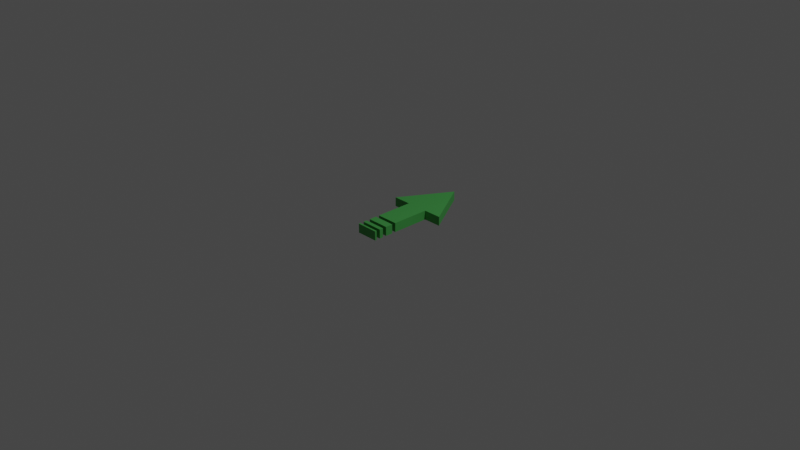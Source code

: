 # Source: jumpboost_arrow.blend  (saved by Blender 2.92.15; exported with 4.5.12 LTS)
import bpy
from mathutils import Matrix  # noqa: F401  (used for matrix-valued properties, if any)

bpy.ops.wm.read_factory_settings(use_empty=True)
scene = bpy.context.scene
scene.name = 'Scene'

# ---- collections
col_collection = bpy.data.collections.new('Collection'); scene.collection.children.link(col_collection)

# ---- materials (node trees are filled in below, after node groups)
mat_scene___root_001 = bpy.data.materials.new('Scene_-_Root.001')
mat_scene___root_001.use_transparent_shadow = False
mat_scene___root_001.diffuse_color = (0.07962, 0.4281, 0.09406, 1.0)

# ---- material node trees
mat_scene___root_001.use_nodes = True; mat_scene___root_001.node_tree.nodes.clear()
_N = mat_scene___root_001.node_tree.nodes; _L = mat_scene___root_001.node_tree.links
n0 = _N.new('ShaderNodeBsdfPrincipled'); n0.name = 'Principled BSDF'; n0.location = (10, 300)
n0.distribution = 'GGX'
n0.subsurface_method = 'BURLEY'
n0.inputs[0].default_value = (0.07962, 0.4281, 0.09406, 1.0)
n0.inputs[1].default_value = 0.5078
n0.inputs[2].default_value = 0.6
n0.inputs[3].default_value = 1.45
n0.inputs[27].default_value = (0.0, 0.0, 0.0, 1.0)
n0.inputs[28].default_value = 1.0
n1 = _N.new('ShaderNodeOutputMaterial'); n1.name = 'Material Output'; n1.location = (320, 270)
_L.new(n0.outputs[0], n1.inputs[0])
n1.is_active_output = True

# ---- world
world_world = bpy.data.worlds.new('World'); scene.world = world_world
world_world.use_nodes = True; world_world.node_tree.nodes.clear()
_N = world_world.node_tree.nodes; _L = world_world.node_tree.links
n0 = _N.new('ShaderNodeOutputWorld'); n0.name = 'World Output'; n0.location = (300, 300)
n1 = _N.new('ShaderNodeBackground'); n1.name = 'Background'; n1.location = (10, 300)
n1.inputs[0].default_value = (0.05088, 0.05088, 0.05088, 1.0)
_L.new(n1.outputs[0], n0.inputs[0])
n0.is_active_output = True
world_world.color = (0.05088, 0.05088, 0.05088)
world_world.use_sun_shadow = False
world_world.sun_shadow_jitter_overblur = 0.0

# ---- cameras
cam_camera = bpy.data.cameras.new('Camera')
cam_camera.clip_end = 100.0
cam_camera.ortho_scale = 7.314

# ---- lights
light_light = bpy.data.lights.new('Light', 'POINT')
light_light.transmission_factor = 0.0
light_light.energy = 1000.0
light_light.shadow_soft_size = 0.1
light_light.shadow_maximum_resolution = 0.006
light_light.use_absolute_resolution = True

# ---- meshes
me_cube__0 = bpy.data.meshes.new('Cube__0')
me_cube__0.from_pydata([(-0.1, -0.5, 0.8), (-0.1, -0.5, -0.8), (-0.1, -1.6, 0.0), (0.1, -0.5, -0.8), (0.1, -0.5, 0.8), (0.1, -1.6, 0.0), (0.1, 0.3333, -0.3), (0.1, 0.0, -0.3), (-0.1, 0.0, -0.3), (-0.1, 0.3333, -0.3), (0.1, 0.3333, 0.3), (0.1, 0.0, 0.3), (0.1, 0.0, -0.3), (0.1, 0.3333, -0.3), (-0.1, 0.3333, 0.3), (-0.1, 0.0, 0.3), (0.1, 0.0, 0.3), (0.1, 0.3333, 0.3), (-0.1, 0.3333, -0.3), (-0.1, 0.0, -0.3), (-0.1, 0.0, 0.3), (-0.1, 0.3333, 0.3), (-0.1, 0.75, -0.3), (-0.1, 0.6667, -0.3), (-0.1, 0.6667, 0.3), (-0.1, 0.75, 0.3), (-0.1, 0.75, 0.3), (-0.1, 0.6667, 0.3), (0.1, 0.6667, 0.3), (0.1, 0.75, 0.3), (0.1, 0.75, 0.3), (0.1, 0.6667, 0.3), (0.1, 0.6667, -0.3), (0.1, 0.75, -0.3), (0.1, 0.75, -0.3), (0.1, 0.6667, -0.3), (-0.1, 0.6667, -0.3), (-0.1, 0.75, -0.3), (0.1, 0.5833, -0.3), (0.1, 0.5, -0.3), (-0.1, 0.5, -0.3), (-0.1, 0.5833, -0.3), (0.1, 0.5833, 0.3), (0.1, 0.5, 0.3), (0.1, 0.5, -0.3), (0.1, 0.5833, -0.3), (-0.1, 0.5833, 0.3), (-0.1, 0.5, 0.3), (0.1, 0.5, 0.3), (0.1, 0.5833, 0.3), (-0.1, 0.5833, -0.3), (-0.1, 0.5, -0.3), (-0.1, 0.5, 0.3), (-0.1, 0.5833, 0.3), (0.1, 0.875, -0.3), (0.1, 0.8333, -0.3), (-0.1, 0.8333, -0.3), (-0.1, 0.875, -0.3), (0.1, 0.875, 0.3), (0.1, 0.8333, 0.3), (0.1, 0.8333, -0.3), (0.1, 0.875, -0.3), (-0.1, 0.875, 0.3), (-0.1, 0.8333, 0.3), (0.1, 0.8333, 0.3), (0.1, 0.875, 0.3), (-0.1, 0.875, -0.3), (-0.1, 0.8333, -0.3), (-0.1, 0.8333, 0.3), (-0.1, 0.875, 0.3), (0.1, 0.4167, -0.3), (-0.1, 0.4167, -0.3), (0.1, 0.4167, 0.3), (0.1, 0.4167, -0.3), (-0.1, 0.4167, 0.3), (0.1, 0.4167, 0.3), (-0.1, 0.4167, -0.3), (-0.1, 0.4167, 0.3), (0.1, 0.4167, -0.3), (0.1, 0.4167, 0.3), (-0.1, 0.4167, 0.3), (-0.1, 0.4167, -0.3), (-0.1, 0.5833, -0.3), (-0.1, 0.5833, 0.3), (0.1, 0.5833, 0.3), (0.1, 0.5833, -0.3), (-0.1, 0.6667, -0.3), (0.1, 0.6667, -0.3), (0.1, 0.6667, 0.3), (-0.1, 0.6667, 0.3), (0.1, 0.75, -0.3), (-0.1, 0.75, -0.3), (-0.1, 0.75, 0.3), (0.1, 0.75, 0.3), (-0.1, 0.875, -0.3), (-0.1, 0.875, 0.3), (0.1, 0.875, 0.3), (0.1, 0.875, -0.3), (0.1, 0.8333, -0.3), (0.1, 0.8333, 0.3), (-0.1, 0.8333, 0.3), (-0.1, 0.8333, -0.3), (-0.1, 0.3333, -0.3), (-0.1, 0.3333, 0.3), (0.1, 0.3333, 0.3), (0.1, 0.3333, -0.3), (0.1, -0.5, -0.3), (-0.1, -0.5, -0.3), (0.1, -0.5, 0.3), (0.1, -0.5, -0.3), (-0.1, -0.5, 0.3), (0.1, -0.5, 0.3), (-0.1, -0.5, -0.3), (-0.1, -0.5, 0.3), (0.1, -0.5, 0.3), (-0.1, -0.5, 0.3), (-0.1, -0.5, 0.8), (0.1, -0.5, 0.8), (-0.1, -0.5, -0.3), (0.1, -0.5, -0.3), (0.1, -0.5, -0.8), (-0.1, -0.5, -0.8), (0.1, -0.5, 0.8), (-0.1, -0.5, 0.8), (-0.1, -1.6, 0.0), (0.1, -1.6, 0.0), (-0.1, -0.5, -0.8), (0.1, -0.5, -0.8), (0.1, -1.6, 0.0), (-0.1, -1.6, 0.0)], [], [(0, 1, 2), (3, 4, 5), (6, 7, 8), (6, 8, 9), (10, 11, 12), (10, 12, 13), (14, 15, 16), (14, 16, 17), (18, 19, 20), (18, 20, 21), (22, 23, 24), (22, 24, 25), (26, 27, 28), (26, 28, 29), (30, 31, 32), (30, 32, 33), (34, 35, 36), (34, 36, 37), (38, 39, 40), (38, 40, 41), (42, 43, 44), (42, 44, 45), (46, 47, 48), (46, 48, 49), (50, 51, 52), (50, 52, 53), (54, 55, 56), (54, 56, 57), (58, 59, 60), (58, 60, 61), (62, 63, 64), (62, 64, 65), (66, 67, 68), (66, 68, 69), (39, 70, 71), (39, 71, 40), (43, 72, 73), (43, 73, 44), (47, 74, 75), (47, 75, 48), (51, 76, 77), (51, 77, 52), (78, 79, 80), (78, 80, 81), (82, 83, 84), (82, 84, 85), (86, 87, 88), (86, 88, 89), (90, 91, 92), (90, 92, 93), (94, 95, 96), (94, 96, 97), (98, 99, 100), (98, 100, 101), (102, 103, 104), (102, 104, 105), (7, 106, 107), (7, 107, 8), (11, 108, 109), (11, 109, 12), (15, 110, 111), (15, 111, 16), (19, 112, 113), (19, 113, 20), (114, 115, 116), (114, 116, 117), (118, 119, 120), (118, 120, 121), (122, 123, 124), (122, 124, 125), (126, 127, 128), (126, 128, 129)])
_uv = me_cube__0.uv_layers.new(name='UVMap')
_uv.uv.foreach_set('vector', [0.3952, 0.6631, 0.8601, 1.0, 0.8601, 0.5131, 0.3952, 1.0, 0.3952, 0.4272, 0.0, 0.7136, 0.1437, 0.4272, 0.1437, 0.3079, 0.07186, 0.3079, 0.1437, 0.4272, 0.07186, 0.3079, 0.07186, 0.4272, 0.3952, 0.2148, 0.3952, 0.3341, 0.6108, 0.3341, 0.3952, 0.2148, 0.6108, 0.3341, 0.6108, 0.2148, 0.07186, 0.4272, 0.07186, 0.3079, 5.354e-09, 0.3079, 0.07186, 0.4272, 5.354e-09, 0.3079, 0.0, 0.4272, 0.8263, 0.5131, 0.8263, 0.3938, 0.6108, 0.3938, 0.8263, 0.5131, 0.6108, 0.3938, 0.6108, 0.5131, 1.0, 0.2983, 0.9701, 0.2983, 0.9701, 0.5131, 1.0, 0.2983, 0.9701, 0.5131, 1.0, 0.5131, 0.1737, 0.2125, 0.2036, 0.2125, 0.2036, 0.1409, 0.1737, 0.2125, 0.2036, 0.1409, 0.1737, 0.1409, 0.3952, 0.2125, 0.3653, 0.2125, 0.3653, 0.4272, 0.3952, 0.2125, 0.3653, 0.4272, 0.3952, 0.4272, 0.1437, 0.2125, 0.1737, 0.2125, 0.1737, 0.1409, 0.1437, 0.2125, 0.1737, 0.1409, 0.1437, 0.1409, 0.6826, 0.2148, 0.7126, 0.2148, 0.7126, 0.1432, 0.6826, 0.2148, 0.7126, 0.1432, 0.6826, 0.1432, 0.932, 0.7852, 0.9619, 0.7852, 0.9619, 0.5704, 0.932, 0.7852, 0.9619, 0.5704, 0.932, 0.5704, 0.7425, 0.2148, 0.7725, 0.2148, 0.7725, 0.1432, 0.7425, 0.2148, 0.7725, 0.1432, 0.7425, 0.1432, 0.9918, 0.7852, 0.9619, 0.7852, 0.9619, 1.0, 0.9918, 0.7852, 0.9619, 1.0, 0.9918, 1.0, 0.2036, 0.2125, 0.2186, 0.2125, 0.2186, 0.1409, 0.2036, 0.2125, 0.2186, 0.1409, 0.2036, 0.1409, 0.985, 0.08353, 0.9701, 0.08353, 0.9701, 0.2983, 0.985, 0.08353, 0.9701, 0.2983, 0.985, 0.2983, 0.8114, 0.2148, 0.8263, 0.2148, 0.8263, 0.1432, 0.8114, 0.2148, 0.8263, 0.1432, 0.8114, 0.1432, 1.0, 0.08353, 0.985, 0.08353, 0.985, 0.2983, 1.0, 0.08353, 0.985, 0.2983, 1.0, 0.2983, 0.7126, 0.2148, 0.7425, 0.2148, 0.7425, 0.1432, 0.7126, 0.2148, 0.7425, 0.1432, 0.7126, 0.1432, 0.9619, 0.7852, 0.9918, 0.7852, 0.9918, 0.5704, 0.9619, 0.7852, 0.9918, 0.5704, 0.9619, 0.5704, 0.7725, 0.2148, 0.8024, 0.2148, 0.8024, 0.1432, 0.7725, 0.2148, 0.8024, 0.1432, 0.7725, 0.1432, 0.9619, 0.7852, 0.932, 0.7852, 0.932, 1.0, 0.9619, 0.7852, 0.932, 1.0, 0.9619, 1.0, 0.3593, 0.4272, 0.3593, 0.2125, 0.2874, 0.2125, 0.3593, 0.4272, 0.2874, 0.2125, 0.2874, 0.4272, 0.8982, 0.2983, 0.8982, 0.5131, 0.9701, 0.5131, 0.8982, 0.2983, 0.9701, 0.5131, 0.9701, 0.2983, 0.2156, 0.2125, 0.1437, 0.2125, 0.1437, 0.4272, 0.2156, 0.2125, 0.1437, 0.4272, 0.2156, 0.4272, 0.9701, 0.08353, 0.8982, 0.08353, 0.8982, 0.2983, 0.9701, 0.08353, 0.8982, 0.2983, 0.9701, 0.2983, 0.3952, 5.96e-08, 0.3952, 0.2148, 0.4671, 0.2148, 0.3952, 5.96e-08, 0.4671, 0.2148, 0.4671, 0.0, 0.2156, 0.2125, 0.2156, 0.4272, 0.2874, 0.4272, 0.2156, 0.2125, 0.2874, 0.4272, 0.2874, 0.2125, 0.4671, 5.96e-08, 0.4671, 0.2148, 0.5389, 0.2148, 0.4671, 5.96e-08, 0.5389, 0.2148, 0.5389, 0.0, 0.1437, 0.3079, 0.1437, 0.1289, 0.07186, 0.1289, 0.1437, 0.3079, 0.07186, 0.1289, 0.07186, 0.3079, 0.3952, 0.3341, 0.3952, 0.5131, 0.6108, 0.5131, 0.3952, 0.3341, 0.6108, 0.5131, 0.6108, 0.3341, 0.07186, 0.3079, 0.07186, 0.1289, 2.141e-08, 0.1289, 0.07186, 0.3079, 2.141e-08, 0.1289, 5.354e-09, 0.3079, 0.8263, 0.3938, 0.8263, 0.2148, 0.6108, 0.2148, 0.8263, 0.3938, 0.6108, 0.2148, 0.6108, 0.3938, 0.6108, 0.0358, 0.5389, 0.0358, 0.5389, 0.2148, 0.6108, 0.0358, 0.5389, 0.2148, 0.6108, 0.2148, 0.6108, 0.2148, 0.6826, 0.2148, 0.6826, 0.0358, 0.6108, 0.2148, 0.6826, 0.0358, 0.6108, 0.0358, 0.932, 0.6062, 0.8601, 0.6062, 0.8601, 1.0, 0.932, 0.6062, 0.8601, 1.0, 0.932, 1.0, 0.8982, 0.1193, 0.8263, 0.1193, 0.8263, 0.5131, 0.8982, 0.1193, 0.8263, 0.5131, 0.8982, 0.5131])
me_cube__0.materials.append(mat_scene___root_001)
me_cube__0.use_remesh_fix_poles = True
me_cube__0.use_remesh_preserve_attributes = False
me_cube__0.use_mirror_vertex_groups = False
me_cube__0.update()
me_cube__0.normals_split_custom_set([tuple(v) for v in zip(*[iter([-1.0, 0.0, 0.0, -1.0, 0.0, 0.0, -1.0, 0.0, 0.0, 1.0, 0.0, 0.0, 1.0, 0.0, 0.0, 1.0, 0.0, 0.0, 0.0, 0.0, -1.0, 0.0, 0.0, -1.0, 0.0, 0.0, -1.0, 0.0, 0.0, -1.0, 0.0, 0.0, -1.0, 0.0, 0.0, -1.0, 1.0, 0.0, 0.0, 1.0, 0.0, 0.0, 1.0, 0.0, 0.0, 1.0, 0.0, 0.0, 1.0, 0.0, 0.0, 1.0, 0.0, 0.0, 0.0, 0.0, 1.0, 0.0, 0.0, 1.0, 0.0, 0.0, 1.0, 0.0, 0.0, 1.0, 0.0, 0.0, 1.0, 0.0, 0.0, 1.0, -1.0, 0.0, 0.0, -1.0, 0.0, 0.0, -1.0, 0.0, 0.0, -1.0, 0.0, 0.0, -1.0, 0.0, 0.0, -1.0, 0.0, 0.0, -1.0, 0.0, 0.0, -1.0, 0.0, 0.0, -1.0, 0.0, 0.0, -1.0, 0.0, 0.0, -1.0, 0.0, 0.0, -1.0, 0.0, 0.0, 0.0, 0.0, 1.0, 0.0, 0.0, 1.0, 0.0, 0.0, 1.0, 0.0, 0.0, 1.0, 0.0, 0.0, 1.0, 0.0, 0.0, 1.0, 1.0, 0.0, 0.0, 1.0, 0.0, 0.0, 1.0, 0.0, 0.0, 1.0, 0.0, 0.0, 1.0, 0.0, 0.0, 1.0, 0.0, 0.0, 0.0, 0.0, -1.0, 0.0, 0.0, -1.0, 0.0, 0.0, -1.0, 0.0, 0.0, -1.0, 0.0, 0.0, -1.0, 0.0, 0.0, -1.0, 4.47e-08, 0.0, -1.0, 4.47e-08, 0.0, -1.0, 4.47e-08, 0.0, -1.0, 0.0, 0.0, -1.0, 0.0, 0.0, -1.0, 0.0, 0.0, -1.0, 1.0, 0.0, 0.0, 1.0, 0.0, 0.0, 1.0, 0.0, 0.0, 1.0, 0.0, 0.0, 1.0, 0.0, 0.0, 1.0, 0.0, 0.0, 0.0, 0.0, 1.0, 0.0, 0.0, 1.0, 0.0, 0.0, 1.0, 0.0, 0.0, 1.0, 0.0, 0.0, 1.0, 0.0, 0.0, 1.0, -1.0, 0.0, 0.0, -1.0, 0.0, 0.0, -1.0, 0.0, 0.0, -1.0, 0.0, 0.0, -1.0, 0.0, 0.0, -1.0, 0.0, 0.0, 0.0, 0.0, -1.0, 0.0, 0.0, -1.0, 0.0, 0.0, -1.0, 0.0, 0.0, -1.0, 0.0, 0.0, -1.0, 0.0, 0.0, -1.0, 1.0, 0.0, 0.0, 1.0, 0.0, 0.0, 1.0, 0.0, 0.0, 1.0, 0.0, 0.0, 1.0, 0.0, 0.0, 1.0, 0.0, 0.0, 0.0, 0.0, 1.0, 0.0, 0.0, 1.0, 0.0, 0.0, 1.0, 0.0, 0.0, 1.0, 0.0, 0.0, 1.0, 0.0, 0.0, 1.0, -1.0, 0.0, 0.0, -1.0, 0.0, 0.0, -1.0, 0.0, 0.0, -1.0, 0.0, 0.0, -1.0, 0.0, 0.0, -1.0, 0.0, 0.0, 8.941e-08, 0.0, -1.0, 8.941e-08, 0.0, -1.0, 8.941e-08, 0.0, -1.0, 0.0, 0.0, -1.0, 0.0, 0.0, -1.0, 0.0, 0.0, -1.0, 1.0, 0.0, 0.0, 1.0, 0.0, 0.0, 1.0, 0.0, 0.0, 1.0, 0.0, 0.0, 1.0, 0.0, 0.0, 1.0, 0.0, 0.0, 0.0, 0.0, 1.0, 0.0, 0.0, 1.0, 0.0, 0.0, 1.0, 0.0, 0.0, 1.0, 0.0, 0.0, 1.0, 0.0, 0.0, 1.0, -1.0, 0.0, 0.0, -1.0, 0.0, 0.0, -1.0, 0.0, 0.0, -1.0, 0.0, 0.0, -1.0, 0.0, 0.0, -1.0, 0.0, 0.0, 0.0, -1.0, 0.0, 0.0, -1.0, 0.0, 0.0, -1.0, 0.0, 2.98e-07, -1.0, 1.242e-07, 2.98e-07, -1.0, 1.242e-07, 2.98e-07, -1.0, 1.242e-07, 0.0, 1.0, 0.0, 0.0, 1.0, 0.0, 0.0, 1.0, 0.0, 0.0, 1.0, 0.0, 0.0, 1.0, 0.0, 0.0, 1.0, 0.0, 0.0, -1.0, 0.0, 0.0, -1.0, 0.0, 0.0, -1.0, 0.0, 0.0, -1.0, 0.0, 0.0, -1.0, 0.0, 0.0, -1.0, 0.0, 0.0, 1.0, 0.0, 0.0, 1.0, 0.0, 0.0, 1.0, 0.0, 0.0, 1.0, 0.0, 0.0, 1.0, 0.0, 0.0, 1.0, 0.0, 0.0, 1.0, 0.0, 0.0, 1.0, 0.0, 0.0, 1.0, 0.0, 0.0, 1.0, 0.0, 0.0, 1.0, 0.0, 0.0, 1.0, 0.0, 0.0, -1.0, 0.0, 0.0, -1.0, 0.0, 0.0, -1.0, 0.0, 0.0, -1.0, 0.0, 0.0, -1.0, 0.0, 0.0, -1.0, 0.0, 0.0, 1.0, -1.242e-07, 0.0, 1.0, -1.242e-07, 0.0, 1.0, -1.242e-07, -1.49e-07, 1.0, 0.0, -1.49e-07, 1.0, 0.0, -1.49e-07, 1.0, 0.0, 0.0, 0.0, -1.0, 0.0, 0.0, -1.0, 0.0, 0.0, -1.0, 0.0, 0.0, -1.0, 0.0, 0.0, -1.0, 0.0, 0.0, -1.0, 1.0, 0.0, 0.0, 1.0, 0.0, 0.0, 1.0, 0.0, 0.0, 1.0, 0.0, 0.0, 1.0, 0.0, 0.0, 1.0, 0.0, 0.0, 0.0, 0.0, 1.0, 0.0, 0.0, 1.0, 0.0, 0.0, 1.0, 0.0, 0.0, 1.0, 0.0, 0.0, 1.0, 0.0, 0.0, 1.0, -1.0, 0.0, 0.0, -1.0, 0.0, 0.0, -1.0, 0.0, 0.0, -1.0, 0.0, 0.0, -1.0, 0.0, 0.0, -1.0, 0.0, 0.0, 0.0, 1.0, 0.0, 0.0, 1.0, 0.0, 0.0, 1.0, 0.0, 0.0, 1.0, 0.0, 0.0, 1.0, 0.0, 0.0, 1.0, 0.0, 0.0, 1.0, 0.0, 0.0, 1.0, 0.0, 0.0, 1.0, 0.0, 0.0, 1.0, 0.0, 0.0, 1.0, 0.0, 0.0, 1.0, 0.0, 0.0, -0.5882, 0.8087, 0.0, -0.5882, 0.8087, 0.0, -0.5882, 0.8087, 0.0, -0.5882, 0.8087, 0.0, -0.5882, 0.8087, 0.0, -0.5882, 0.8087, 0.0, -0.5882, -0.8087, 0.0, -0.5882, -0.8087, 0.0, -0.5882, -0.8087, 0.0, -0.5882, -0.8087, 0.0, -0.5882, -0.8087, 0.0, -0.5882, -0.8087])] * 3)])

# ---- objects
ob_rootnode__gltf_orientation_matrix = bpy.data.objects.new('RootNode (gltf orientation matrix)', None)
ob_rootnode__model_correction_matrix = bpy.data.objects.new('RootNode (model correction matrix)', None)
ob_253dca6ec51e4d4ca57a3858def2c862_fbx = bpy.data.objects.new('253dca6ec51e4d4ca57a3858def2c862.fbx', None)
ob_rootnode = bpy.data.objects.new('RootNode', None)
ob_arrow = bpy.data.objects.new('Arrow', None)
ob_rootnode__gltf_orientation_matrix__001 = bpy.data.objects.new('RootNode (gltf orientation matrix).001', None)
ob_rootnode__model_correction_matrix__001 = bpy.data.objects.new('RootNode (model correction matrix).001', None)
ob_ee43db0472b24c50aa9dd857b909faad_fbx = bpy.data.objects.new('ee43db0472b24c50aa9dd857b909faad.fbx', None)
ob_rootnode_001 = bpy.data.objects.new('RootNode.001', None)
ob_cube_001 = bpy.data.objects.new('Cube.001', None)
ob_cube__0 = bpy.data.objects.new('Cube__0', me_cube__0)
ob_rootnode__gltf_orientation_matrix__002 = bpy.data.objects.new('RootNode (gltf orientation matrix).002', None)
ob_rootnode__model_correction_matrix__002 = bpy.data.objects.new('RootNode (model correction matrix).002', None)
ob_253dca6ec51e4d4ca57a3858def2c862_fbx_001 = bpy.data.objects.new('253dca6ec51e4d4ca57a3858def2c862.fbx.001', None)
ob_rootnode_002 = bpy.data.objects.new('RootNode.002', None)
ob_arrow_001 = bpy.data.objects.new('Arrow.001', None)
ob_camera_001 = bpy.data.objects.new('Camera.001', None)
ob_lamp = bpy.data.objects.new('Lamp', None)
ob_light_001 = bpy.data.objects.new('Light.001', None)
ob_camera_002 = bpy.data.objects.new('Camera.002', None)
ob_light_002 = bpy.data.objects.new('Light.002', None)
ob_camera_003 = bpy.data.objects.new('Camera.003', None)
ob_light = bpy.data.objects.new('Light', light_light)
ob_camera = bpy.data.objects.new('Camera', cam_camera)

# ---- transforms, parenting, visibility, modifiers, constraints
ob_rootnode__gltf_orientation_matrix.location = (0.0, 0.0, 0.0)
ob_rootnode__gltf_orientation_matrix.rotation_mode = 'QUATERNION'
ob_rootnode__gltf_orientation_matrix.rotation_quaternion = (0.7071, -0.7071, 0.0, 0.0)
ob_rootnode__gltf_orientation_matrix.lineart.crease_threshold = 0.0
ob_rootnode__model_correction_matrix.parent = ob_rootnode__gltf_orientation_matrix
ob_rootnode__model_correction_matrix.location = (0.0, 0.0, 0.0)
ob_rootnode__model_correction_matrix.rotation_mode = 'QUATERNION'
ob_rootnode__model_correction_matrix.rotation_quaternion = (1.0, 0.0, 0.0, 0.0)
ob_rootnode__model_correction_matrix.lineart.crease_threshold = 0.0
ob_253dca6ec51e4d4ca57a3858def2c862_fbx.parent = ob_rootnode__model_correction_matrix
ob_253dca6ec51e4d4ca57a3858def2c862_fbx.location = (0.0, 0.0, 0.0)
ob_253dca6ec51e4d4ca57a3858def2c862_fbx.rotation_mode = 'QUATERNION'
ob_253dca6ec51e4d4ca57a3858def2c862_fbx.rotation_quaternion = (0.7071, 0.7071, 0.0, 0.0)
ob_253dca6ec51e4d4ca57a3858def2c862_fbx.lineart.crease_threshold = 0.0
ob_rootnode.parent = ob_253dca6ec51e4d4ca57a3858def2c862_fbx
ob_rootnode.location = (0.0, 0.0, 0.0)
ob_rootnode.rotation_mode = 'QUATERNION'
ob_rootnode.rotation_quaternion = (1.0, 0.0, 0.0, 0.0)
ob_rootnode.lineart.crease_threshold = 0.0
ob_arrow.parent = ob_rootnode
ob_arrow.location = (0.0, 0.0, 0.0)
ob_arrow.rotation_mode = 'QUATERNION'
ob_arrow.rotation_quaternion = (1.0, 0.0, 0.0, 0.0)
ob_arrow.lineart.crease_threshold = 0.0
ob_rootnode__gltf_orientation_matrix__001.location = (0.0, 0.0, 0.0)
ob_rootnode__gltf_orientation_matrix__001.rotation_mode = 'QUATERNION'
ob_rootnode__gltf_orientation_matrix__001.rotation_quaternion = (0.7071, -0.7071, 0.0, 0.0)
ob_rootnode__gltf_orientation_matrix__001.lineart.crease_threshold = 0.0
ob_rootnode__model_correction_matrix__001.parent = ob_rootnode__gltf_orientation_matrix__001
ob_rootnode__model_correction_matrix__001.location = (0.0, 0.0, 0.0)
ob_rootnode__model_correction_matrix__001.rotation_mode = 'QUATERNION'
ob_rootnode__model_correction_matrix__001.rotation_quaternion = (1.0, 0.0, 0.0, 0.0)
ob_rootnode__model_correction_matrix__001.lineart.crease_threshold = 0.0
ob_ee43db0472b24c50aa9dd857b909faad_fbx.parent = ob_rootnode__model_correction_matrix__001
ob_ee43db0472b24c50aa9dd857b909faad_fbx.location = (0.0, 0.0, 0.0)
ob_ee43db0472b24c50aa9dd857b909faad_fbx.rotation_mode = 'QUATERNION'
ob_ee43db0472b24c50aa9dd857b909faad_fbx.rotation_quaternion = (0.7071, 0.7071, 0.0, 0.0)
ob_ee43db0472b24c50aa9dd857b909faad_fbx.lineart.crease_threshold = 0.0
ob_rootnode_001.parent = ob_ee43db0472b24c50aa9dd857b909faad_fbx
ob_rootnode_001.location = (0.0, 0.0, 0.0)
ob_rootnode_001.rotation_mode = 'QUATERNION'
ob_rootnode_001.rotation_quaternion = (1.0, 0.0, 0.0, 0.0)
ob_rootnode_001.lineart.crease_threshold = 0.0
ob_cube_001.parent = ob_rootnode_001
ob_cube_001.location = (0.0, 0.0, 0.0)
ob_cube_001.rotation_mode = 'QUATERNION'
ob_cube_001.rotation_quaternion = (0.7071, -0.7071, 0.0, 0.0)
ob_cube_001.scale = (100.0, 100.0, 100.0)
ob_cube_001.lineart.crease_threshold = 0.0
ob_cube__0.parent = ob_cube_001
ob_cube__0.location = (0.0, 0.0, 0.0)
ob_cube__0.rotation_mode = 'ZYX'
ob_cube__0.rotation_euler = (-0.0, 1.571, -1.571)
ob_cube__0.scale = (0.005, 0.005, 0.004)
ob_cube__0.lineart.crease_threshold = 0.0
ob_rootnode__gltf_orientation_matrix__002.location = (0.0, 0.0, 0.0)
ob_rootnode__gltf_orientation_matrix__002.rotation_mode = 'QUATERNION'
ob_rootnode__gltf_orientation_matrix__002.rotation_quaternion = (0.7071, -0.7071, 0.0, 0.0)
ob_rootnode__gltf_orientation_matrix__002.lineart.crease_threshold = 0.0
ob_rootnode__model_correction_matrix__002.parent = ob_rootnode__gltf_orientation_matrix__002
ob_rootnode__model_correction_matrix__002.location = (0.0, 0.0, 0.0)
ob_rootnode__model_correction_matrix__002.rotation_mode = 'QUATERNION'
ob_rootnode__model_correction_matrix__002.rotation_quaternion = (1.0, 0.0, 0.0, 0.0)
ob_rootnode__model_correction_matrix__002.lineart.crease_threshold = 0.0
ob_253dca6ec51e4d4ca57a3858def2c862_fbx_001.parent = ob_rootnode__model_correction_matrix__002
ob_253dca6ec51e4d4ca57a3858def2c862_fbx_001.location = (0.0, 0.0, 0.0)
ob_253dca6ec51e4d4ca57a3858def2c862_fbx_001.rotation_mode = 'QUATERNION'
ob_253dca6ec51e4d4ca57a3858def2c862_fbx_001.rotation_quaternion = (0.7071, 0.7071, 0.0, 0.0)
ob_253dca6ec51e4d4ca57a3858def2c862_fbx_001.lineart.crease_threshold = 0.0
ob_rootnode_002.parent = ob_253dca6ec51e4d4ca57a3858def2c862_fbx_001
ob_rootnode_002.location = (0.0, 0.0, 0.0)
ob_rootnode_002.rotation_mode = 'QUATERNION'
ob_rootnode_002.rotation_quaternion = (1.0, 0.0, 0.0, 0.0)
ob_rootnode_002.lineart.crease_threshold = 0.0
ob_arrow_001.parent = ob_rootnode_002
ob_arrow_001.location = (0.0, 0.0, 0.0)
ob_arrow_001.rotation_mode = 'QUATERNION'
ob_arrow_001.rotation_quaternion = (1.0, 0.0, 0.0, 0.0)
ob_arrow_001.lineart.crease_threshold = 0.0
ob_camera_001.location = (7.481, -6.508, 5.344)
ob_camera_001.rotation_mode = 'QUATERNION'
ob_camera_001.rotation_quaternion = (0.7805, 0.4835, 0.2087, 0.3369)
ob_camera_001.scale = (0.1, 0.1, 0.1)
ob_camera_001.lineart.crease_threshold = 0.0
ob_lamp.location = (0.0, 0.0, 1.6)
ob_lamp.rotation_mode = 'QUATERNION'
ob_lamp.rotation_quaternion = (0.5709, 0.1691, 0.2722, 0.7559)
ob_lamp.lineart.crease_threshold = 0.0
ob_light_001.location = (4.076, 1.005, 5.904)
ob_light_001.rotation_mode = 'QUATERNION'
ob_light_001.rotation_quaternion = (0.5709, 0.1691, 0.2722, 0.7559)
ob_light_001.lineart.crease_threshold = 0.0
ob_camera_002.location = (7.359, -6.926, 4.958)
ob_camera_002.rotation_mode = 'QUATERNION'
ob_camera_002.rotation_quaternion = (0.7805, 0.4835, 0.2087, 0.3369)
ob_camera_002.lineart.crease_threshold = 0.0
ob_light_002.location = (4.076, 1.005, 5.904)
ob_light_002.rotation_mode = 'QUATERNION'
ob_light_002.rotation_quaternion = (0.5709, 0.1691, 0.2722, 0.7559)
ob_light_002.lineart.crease_threshold = 0.0
ob_camera_003.location = (7.359, -6.926, 4.958)
ob_camera_003.rotation_mode = 'QUATERNION'
ob_camera_003.rotation_quaternion = (0.7805, 0.4835, 0.2087, 0.3369)
ob_camera_003.lineart.crease_threshold = 0.0
ob_light.location = (4.076, 1.005, 5.904)
ob_light.rotation_euler = (0.6503, 0.05522, 1.866)
ob_light.lock_rotations_4d = False
ob_light.empty_display_type = 'ARROWS'
ob_light.color = (0.0, 0.0, 0.0, 0.0)
ob_light.lineart.crease_threshold = 0.0
ob_camera.location = (7.359, -6.926, 4.958)
ob_camera.rotation_euler = (1.109, 0.0, 0.8149)
ob_camera.lock_rotations_4d = False
ob_camera.empty_display_type = 'ARROWS'
ob_camera.color = (0.0, 0.0, 0.0, 0.0)
ob_camera.display_type = 'WIRE'
ob_camera.lineart.crease_threshold = 0.0

# ---- collection membership
scene.collection.objects.link(ob_rootnode__gltf_orientation_matrix)
scene.collection.objects.link(ob_rootnode__model_correction_matrix)
scene.collection.objects.link(ob_253dca6ec51e4d4ca57a3858def2c862_fbx)
scene.collection.objects.link(ob_rootnode)
scene.collection.objects.link(ob_arrow)
scene.collection.objects.link(ob_rootnode__gltf_orientation_matrix__001)
scene.collection.objects.link(ob_rootnode__model_correction_matrix__001)
scene.collection.objects.link(ob_ee43db0472b24c50aa9dd857b909faad_fbx)
scene.collection.objects.link(ob_rootnode_001)
scene.collection.objects.link(ob_cube_001)
scene.collection.objects.link(ob_cube__0)
scene.collection.objects.link(ob_rootnode__gltf_orientation_matrix__002)
scene.collection.objects.link(ob_rootnode__model_correction_matrix__002)
scene.collection.objects.link(ob_253dca6ec51e4d4ca57a3858def2c862_fbx_001)
scene.collection.objects.link(ob_rootnode_002)
scene.collection.objects.link(ob_arrow_001)
scene.collection.objects.link(ob_camera_001)
scene.collection.objects.link(ob_lamp)
scene.collection.objects.link(ob_light_001)
scene.collection.objects.link(ob_camera_002)
scene.collection.objects.link(ob_light_002)
scene.collection.objects.link(ob_camera_003)
col_collection.objects.link(ob_light)
col_collection.objects.link(ob_camera)

# ---- scene / render settings (as saved in the file)
scene.camera = ob_camera
scene.frame_start = 1; scene.frame_end = 250; scene.frame_set(1)
scene.render.engine = 'BLENDER_EEVEE_NEXT'
scene.cycles.use_denoising = False
scene.cycles.samples = 128
scene.cycles.sampling_pattern = 'TABULATED_SOBOL'
scene.cycles.use_adaptive_sampling = False
scene.cycles.use_light_tree = False
scene.view_settings.view_transform = 'Filmic'
bpy.context.view_layer.update()

